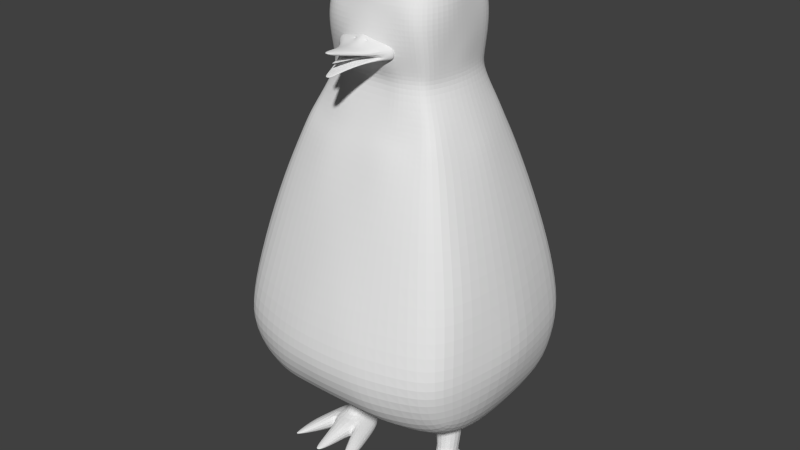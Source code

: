 # Source: prototype_pingouin_corp_pieds_bec.blend  (saved by Blender 2.65.0; exported with 4.5.12 LTS)
import bpy
from mathutils import Matrix  # noqa: F401  (used for matrix-valued properties, if any)

bpy.ops.wm.read_factory_settings(use_empty=True)
scene = bpy.context.scene
scene.name = 'Scene'

# ---- collections
col_collection_1 = bpy.data.collections.new('Collection 1'); scene.collection.children.link(col_collection_1)
col_collection_2 = bpy.data.collections.new('Collection 2'); scene.collection.children.link(col_collection_2)
col_collection_3 = bpy.data.collections.new('Collection 3'); scene.collection.children.link(col_collection_3)

# ---- materials (node trees are filled in below, after node groups)
mat_material = bpy.data.materials.new('Material')
mat_material.alpha_threshold = 0.0
mat_material.use_transparent_shadow = False
mat_material.roughness = 0.5
mat_material.line_color = (0.0, 0.0, 0.0, 1.0)

# ---- material node trees

# ---- world
world_world = bpy.data.worlds.new('World'); scene.world = world_world
world_world.color = (0.05088, 0.05088, 0.05088)
world_world.use_sun_shadow = False
world_world.sun_shadow_jitter_overblur = 0.0
world_world.cycles.sampling_method = 'MANUAL'
world_world.cycles.sample_map_resolution = 256

# ---- meshes
me_cube = bpy.data.meshes.new('Cube')
me_cube.from_pydata([(1.413, 0.7404, -2.778), (1.368, -1.185, -2.778), (0.0, 0.5263, 1.094), (0.0, -0.8095, 1.094), (0.5952, 0.3027, 2.011), (0.5863, -0.6432, 2.005), (0.6588, -0.6728, 1.094), (0.6357, 0.3612, 1.094), (0.0, 0.9409, -2.778), (0.0, -1.575, -2.778), (0.0, 0.5286, 2.011), (0.0, -0.8203, 2.03), (0.3503, 0.5263, 1.094), (0.3503, -0.8095, 1.094), (0.7382, 0.9409, -2.778), (0.7382, -1.575, -2.778), (0.3158, 0.4791, 2.011), (0.3158, -0.7784, 2.011), (0.0, -0.2217, -3.289), (0.693, -0.1416, 2.011), (0.7309, -0.1416, 1.094), (1.496, -0.2217, -2.778), (0.3158, -0.1416, 2.338), (0.5646, -0.2217, -3.939), (0.0, -0.1416, 2.346), (0.6648, 0.4001, 1.56), (0.6668, -0.7422, 1.56), (0.0, -0.923, 1.56), (0.0, 0.5702, 1.56), (0.3328, 0.5481, 1.56), (0.3328, -0.8742, 1.56), (0.7303, -0.1416, 1.56), (0.6542, 0.3629, 1.779), (0.6576, -0.7086, 1.779), (0.0, -0.8496, 1.789), (0.0, 0.5741, 1.779), (0.3245, 0.5559, 1.779), (0.3245, -0.8378, 1.779), (0.7121, -0.1416, 1.779), (1.179, 0.8735, -2.778), (1.179, -1.384, -2.778), (0.4782, 0.4144, 2.011), (0.4731, -0.7128, 2.007), (0.5162, 0.4303, 1.094), (0.54, -0.73, 1.094), (0.5041, -0.1416, 2.277), (1.179, -0.2217, -3.289), (0.5258, 0.4791, 1.56), (0.5375, -0.8276, 1.56), (0.5043, -0.8265, 1.779), (0.5162, 0.4943, 1.779), (0.1675, 0.5647, 1.779), (0.1675, -0.8477, 1.784), (0.1717, -0.9036, 1.56), (0.1717, 0.5571, 1.56), (0.4312, -1.575, -2.778), (0.4312, 0.9409, -2.778), (0.1808, -0.8095, 1.094), (0.1808, 0.5263, 1.094), (0.163, -0.1416, 2.342), (0.4312, -0.2217, -3.319), (0.163, -0.8042, 2.02), (0.163, 0.5119, 2.011), (0.0, 0.3824, -3.195), (0.7382, 0.3824, -3.195), (0.6997, 0.1197, 1.094), (1.496, 0.3824, -2.778), (0.6422, 0.08926, 2.011), (0.0, 0.2066, 2.261), (0.3158, 0.181, 2.257), (0.6963, 0.1633, 1.56), (0.682, 0.1658, 1.779), (0.5055, 0.1473, 2.246), (1.179, 0.3824, -3.195), (0.4312, 0.3824, -3.195), (0.163, 0.198, 2.259), (0.7531, 0.6722, 0.2112), (0.7152, -0.4245, 1.327), (1.032, 0.1695, 0.2112), (0.2449, 0.7474, 0.2112), (0.2449, -1.105, 0.2112), (0.163, -0.4857, 2.266), (0.5041, -0.4272, 2.255), (1.179, -0.8031, -3.195), (0.7315, -0.4455, 1.779), (0.0, -1.101, 0.2112), (0.9372, 0.5307, 0.2112), (0.9772, -0.9184, 0.2112), (0.0, 0.7474, 0.2112), (0.4312, -0.8031, -3.195), (0.0, -0.4965, 2.273), (0.6856, -0.3924, 2.008), (0.7228, -0.4072, 1.094), (1.496, -0.8031, -2.778), (0.7403, -0.4419, 1.56), (0.7382, -0.8031, -3.195), (0.0, -0.8031, -3.195), (0.3158, -0.4756, 2.26), (0.6293, -0.6762, 0.9509), (0.6429, 0.3172, 0.9509), (0.7616, -0.146, 0.9509), (0.3705, -0.8052, 0.9509), (0.0, -0.9361, 1.327), (0.7688, -1.01, 0.2112), (1.084, -0.1685, 0.2112), (0.4746, 0.73, 0.2112), (0.4746, -1.094, 0.2112), (0.0, 0.5588, 1.327), (0.3416, 0.5458, 1.327), (0.521, 0.4547, 1.327), (0.3705, 0.504, 0.9509), (0.5546, 0.4213, 0.9509), (0.1912, 0.4965, 0.9509), (0.7274, 0.1278, 0.9509), (1.056, -0.5031, 0.2112), (0.1912, -0.7926, 0.9509), (0.0, -0.793, 0.9509), (0.0, 0.5056, 0.9509), (0.7262, -0.4227, 0.9509), (0.5771, -0.7285, 0.9509), (0.6808, -0.7075, 1.327), (0.6502, 0.4031, 1.327), (0.7496, -0.1416, 1.327), (0.3416, -0.8753, 1.327), (0.698, 0.1415, 1.327), (0.1763, -0.9361, 1.327), (0.1763, 0.5504, 1.327), (0.5388, -0.789, 1.327), (0.1997, -0.9267, 0.5811), (0.0, -0.9307, 0.5811), (0.9239, -0.1569, 0.5811), (0.6614, 0.5124, 0.5811), (0.889, -0.4809, 0.5811), (0.8816, 0.1671, 0.5811), (0.0, 0.5906, 0.5811), (0.4164, 0.5898, 0.5811), (0.8144, 0.433, 0.5811), (0.4164, -0.9086, 0.5811), (0.8216, -0.7924, 0.5811), (0.6817, -0.8401, 0.5811), (0.1997, 0.5858, 0.5811), (0.0, 0.8906, -0.3494), (1.162, -1.089, -0.3494), (1.121, 0.69, -0.3494), (0.0, -1.316, -0.3494), (0.5036, -1.288, -0.3494), (1.27, -0.1788, -0.3494), (0.8768, -1.208, -0.3494), (0.2209, -1.309, -0.3494), (1.217, 0.2726, -0.3494), (0.8623, 0.8112, -0.3494), (1.247, -0.6219, -0.3494), (0.2209, 0.8906, -0.3494), (0.5036, 0.8784, -0.3494), (0.0, 1.082, -1.185), (1.377, -1.261, -1.185), (1.335, 0.873, -1.185), (0.0, -1.584, -1.185), (0.561, -1.529, -1.185), (1.509, -0.1938, -1.185), (1.021, -1.44, -1.185), (0.2239, -1.574, -1.185), (1.434, 0.3939, -1.185), (1.011, 1.025, -1.185), (1.484, -0.7654, -1.185), (0.2239, 1.082, -1.185), (0.561, 1.073, -1.185), (0.258, -1.779, -1.897), (1.166, -1.593, -1.897), (1.677, -0.205, -1.897), (0.6126, -1.731, -1.897), (0.258, 1.137, -1.897), (1.56, -0.8335, -1.897), (1.1, 1.1, -1.897), (1.552, 0.444, -1.897), (0.6126, 1.132, -1.897), (0.0, -1.775, -1.897), (1.439, 1.003, -1.87), (1.47, -1.398, -1.897), (0.0, 1.137, -1.897), (0.0, 1.162, -2.265), (1.455, -1.399, -2.265), (1.454, 0.9389, -2.265), (0.0, -1.823, -2.265), (0.6446, -1.772, -2.265), (1.659, -0.2101, -2.265), (1.193, -1.6, -2.265), (0.2821, -1.798, -2.265), (1.58, 0.4724, -2.265), (1.151, 1.086, -2.265), (1.585, -0.8694, -2.265), (0.2821, 1.162, -2.265), (0.6446, 1.159, -2.265), (0.7253, -0.9259, 0.3961), (0.9103, -0.8761, 0.3961), (0.4455, -0.9839, 0.3961), (0.884, 0.4575, 0.3961), (0.4455, 0.6599, 0.3961), (0.0, 0.669, 0.3961), (0.9567, 0.1683, 0.3961), (0.969, -0.492, 0.3961), (0.7073, 0.5923, 0.3961), (1.004, -0.1627, 0.3961), (0.0, -1.013, 0.3961), (0.2223, -1.014, 0.3961), (0.2223, 0.6666, 0.3961)], [], [(126, 58, 2, 107), (84, 91, 5, 33), (115, 57, 3, 116), (118, 92, 6, 98), (89, 55, 9, 96), (81, 90, 11, 61), (52, 61, 11, 34), (191, 56, 8, 180), (109, 43, 12, 108), (119, 44, 13, 101), (83, 40, 15, 95), (82, 97, 17, 42), (49, 42, 17, 37), (189, 39, 14, 192), (75, 68, 24, 59), (71, 67, 19, 38), (74, 60, 18, 63), (72, 69, 22, 45), (113, 65, 20, 100), (73, 46, 23, 64), (51, 54, 28, 35), (77, 94, 26, 120), (125, 53, 27, 102), (50, 47, 29, 36), (127, 48, 30, 123), (124, 70, 31, 122), (94, 84, 33, 26), (53, 52, 34, 27), (48, 49, 37, 30), (70, 71, 38, 31), (62, 51, 35, 10), (41, 50, 36, 16), (121, 7, 43, 109), (98, 6, 44, 119), (93, 1, 40, 83), (91, 82, 42, 5), (33, 5, 42, 49), (182, 0, 39, 189), (67, 72, 45, 19), (66, 21, 46, 73), (32, 25, 47, 50), (120, 26, 48, 127), (26, 33, 49, 48), (4, 32, 50, 41), (95, 15, 55, 89), (97, 81, 61, 17), (37, 17, 61, 52), (123, 30, 53, 125), (16, 36, 51, 62), (192, 14, 56, 191), (64, 23, 60, 74), (108, 12, 58, 126), (30, 37, 52, 53), (36, 29, 54, 51), (101, 13, 57, 115), (69, 75, 59, 22), (62, 10, 68, 75), (32, 4, 67, 71), (56, 74, 63, 8), (41, 16, 69, 72), (99, 7, 65, 113), (39, 73, 64, 14), (121, 25, 70, 124), (25, 32, 71, 70), (4, 41, 72, 67), (0, 66, 73, 39), (14, 64, 74, 56), (16, 62, 75, 69), (25, 121, 109, 47), (19, 45, 82, 91), (143, 86, 78, 149), (57, 125, 102, 3), (47, 109, 108, 29), (60, 89, 96, 18), (147, 103, 106, 145), (59, 24, 90, 81), (38, 19, 91, 84), (100, 20, 92, 118), (122, 31, 94, 77), (21, 93, 83, 46), (6, 120, 127, 44), (23, 95, 89, 60), (31, 38, 84, 94), (22, 59, 81, 97), (29, 108, 126, 54), (65, 124, 122, 20), (45, 22, 97, 82), (46, 83, 95, 23), (205, 79, 88, 198), (149, 78, 104, 146), (139, 119, 101, 137), (7, 121, 124, 65), (13, 123, 125, 57), (132, 118, 98, 138), (44, 127, 123, 13), (20, 122, 77, 92), (146, 104, 114, 151), (197, 105, 79, 205), (128, 115, 116, 129), (54, 126, 107, 28), (92, 77, 120, 6), (138, 98, 119, 139), (148, 80, 85, 144), (142, 87, 103, 147), (151, 114, 87, 142), (196, 86, 76, 201), (145, 106, 80, 148), (130, 100, 118, 132), (137, 101, 115, 128), (133, 113, 100, 130), (201, 76, 105, 197), (58, 112, 117, 2), (136, 99, 113, 133), (7, 99, 111, 43), (43, 111, 110, 12), (12, 110, 112, 58), (112, 140, 134, 117), (193, 139, 137, 195), (200, 132, 138, 194), (110, 135, 140, 112), (204, 128, 129, 203), (194, 138, 139, 193), (99, 136, 131, 111), (202, 130, 132, 200), (195, 137, 128, 204), (199, 133, 130, 202), (111, 131, 135, 110), (196, 136, 133, 199), (79, 152, 141, 88), (76, 150, 153, 105), (86, 143, 150, 76), (105, 153, 152, 79), (156, 143, 149, 162), (160, 147, 145, 158), (162, 149, 146, 159), (159, 146, 151, 164), (161, 148, 144, 157), (155, 142, 147, 160), (164, 151, 142, 155), (158, 145, 148, 161), (152, 165, 154, 141), (150, 163, 166, 153), (143, 156, 163, 150), (153, 166, 165, 152), (177, 156, 162, 174), (168, 160, 158, 170), (174, 162, 159, 169), (169, 159, 164, 172), (167, 161, 157, 176), (178, 155, 160, 168), (172, 164, 155, 178), (170, 158, 161, 167), (182, 177, 174, 188), (187, 167, 176, 183), (188, 174, 169, 185), (163, 173, 175, 166), (190, 172, 178, 181), (181, 178, 168, 186), (184, 170, 167, 187), (156, 177, 173, 163), (166, 175, 171, 165), (185, 169, 172, 190), (186, 168, 170, 184), (165, 171, 179, 154), (171, 191, 180, 179), (173, 189, 192, 175), (177, 182, 189, 173), (175, 192, 191, 171), (0, 182, 188, 66), (55, 187, 183, 9), (66, 188, 185, 21), (93, 190, 181, 1), (1, 181, 186, 40), (15, 184, 187, 55), (21, 185, 190, 93), (40, 186, 184, 15), (87, 194, 193, 103), (103, 193, 195, 106), (136, 196, 201, 131), (135, 197, 205, 140), (104, 202, 200, 114), (140, 205, 198, 134), (114, 200, 194, 87), (86, 196, 199, 78), (106, 195, 204, 80), (131, 201, 197, 135), (80, 204, 203, 85), (78, 199, 202, 104)])
me_cube.materials.append(mat_material)
me_cube.use_remesh_preserve_volume = False
me_cube.use_remesh_preserve_attributes = False
me_cube.use_mirror_vertex_groups = False
me_cube.update()
me_cube_002 = bpy.data.meshes.new('Cube.002')
me_cube_002.from_pydata([(-1.136, -0.434, -0.4438), (-0.7301, 0.997, -0.6435), (0.7109, 0.997, -0.6435), (1.184, -0.4049, -0.4508), (-1.136, -0.434, -0.05455), (-0.7301, 0.997, 0.5153), (0.7109, 0.997, 0.5153), (1.184, -0.4049, -0.04756), (0.4125, 1.102, 1.444), (0.3571, 0.997, -0.8527), (0.1342, -0.5347, -0.02485), (0.1917, -0.5347, -0.5123), (-0.156, -0.5347, -0.5123), (-0.3827, 1.102, 1.444), (-0.1082, -0.5347, -0.02485), (-0.3214, 0.997, -0.8527), (-1.0, 0.3365, 0.4459), (-1.0, 0.3365, -1.0), (1.0, 0.3365, 0.4923), (1.0, 0.3365, -1.0), (0.3571, 0.1772, -1.0), (0.4125, 0.1772, 1.213), (-0.3214, 0.1772, -1.0), (-0.3827, 0.1772, 1.213), (0.4851, 0.997, 1.0), (0.9271, -0.4617, -0.4508), (0.4297, 0.997, -0.8527), (0.9271, -0.4617, 0.02863), (0.4297, 0.1772, -1.0), (0.4851, 0.1772, 1.206), (-0.3779, 0.1772, -1.0), (-0.4392, 0.1772, 1.184), (-0.8926, -0.4805, -0.4438), (-0.4392, 0.997, 1.0), (-0.8926, -0.4805, 0.02164), (-0.3779, 0.997, -0.8527), (0.04996, -0.6588, -0.1977), (0.06665, -0.6588, -0.3394), (-0.03437, -0.6588, -0.3394), (-0.02049, -0.6588, -0.1977), (1.162, -0.5579, -0.2953), (1.162, -0.5579, -0.1762), (1.086, -0.5747, -0.2953), (1.086, -0.5747, -0.1536), (-1.098, -0.5882, -0.2726), (-1.098, -0.5882, -0.1952), (-1.05, -0.5974, -0.2726), (-1.05, -0.5974, -0.1801), (-0.3764, 1.134, -0.3468), (0.3773, 1.134, -0.3468), (-0.3764, 1.134, 0.2593), (0.3773, 1.134, 0.2593), (0.1471, 1.192, 0.5128), (0.1471, 1.192, -0.5332), (-0.1175, 1.192, 0.5128), (-0.1175, 1.192, -0.5332), (0.2302, 1.175, 0.5128), (0.2302, 1.175, -0.5332), (-0.1922, 1.175, 0.5128), (-0.1922, 1.175, -0.5332), (0.3071, 1.1, 1.631), (-0.289, 1.1, 1.631), (0.3071, 0.6694, 1.341), (-0.289, 0.6694, 1.341), (0.714, 1.298, 8.143), (-0.696, 1.298, 8.143), (0.714, 0.5279, 8.507), (-0.696, 0.5279, 8.507), (0.3244, -0.107, -0.8858), (0.2893, -0.107, 0.7169), (-0.2882, -0.107, -0.8858), (-0.259, -0.107, 0.7169), (-1.141, -0.04484, -0.9114), (-1.141, -0.04484, 0.3164), (-0.562, -0.07592, -0.9114), (-0.562, -0.07592, 0.861), (0.6236, -0.0664, 0.8215), (0.6236, -0.0664, -0.8771), (1.147, -0.03044, -0.8771), (1.147, -0.03044, 0.3218)], [], [(16, 5, 1, 17), (15, 35, 59, 55), (79, 7, 3, 78), (32, 34, 47, 46), (28, 26, 2, 19), (31, 33, 5, 16), (26, 9, 53, 57), (22, 15, 9, 20), (29, 24, 8, 21), (12, 11, 37, 38), (1, 5, 50, 48), (30, 35, 15, 22), (13, 23, 63, 61), (73, 16, 17, 72), (6, 18, 19, 2), (77, 28, 19, 78), (75, 31, 16, 73), (70, 22, 20, 68), (69, 21, 23, 71), (8, 24, 56, 52), (20, 9, 26, 28), (27, 25, 42, 43), (18, 6, 24, 29), (79, 18, 29, 76), (23, 13, 33, 31), (17, 1, 35, 30), (72, 17, 30, 74), (2, 26, 57, 49), (28, 29, 21, 20), (31, 30, 22, 23), (69, 10, 11, 68), (76, 29, 28, 77), (75, 34, 32, 74), (71, 70, 12, 14), (36, 39, 38, 37), (11, 10, 36, 37), (10, 14, 39, 36), (14, 12, 38, 39), (41, 43, 42, 40), (7, 27, 43, 41), (25, 3, 40, 42), (3, 7, 41, 40), (47, 45, 44, 46), (34, 4, 45, 47), (4, 0, 44, 45), (0, 32, 46, 44), (56, 51, 49, 57), (54, 52, 53, 55), (58, 54, 55, 59), (52, 56, 57, 53), (50, 58, 59, 48), (33, 13, 54, 58), (9, 15, 55, 53), (24, 6, 51, 56), (13, 8, 52, 54), (6, 2, 49, 51), (5, 33, 58, 50), (35, 1, 48, 59), (63, 62, 66, 67), (23, 21, 62, 63), (21, 8, 60, 62), (8, 13, 61, 60), (66, 64, 65, 67), (60, 61, 65, 64), (62, 60, 64, 66), (61, 63, 67, 65), (12, 70, 68, 11), (10, 69, 71, 14), (21, 69, 68, 20), (23, 22, 70, 71), (31, 75, 74, 30), (7, 79, 76, 27), (25, 77, 78, 3), (27, 76, 77, 25), (34, 75, 73, 4), (4, 73, 72, 0), (18, 79, 78, 19), (0, 72, 74, 32)])
me_cube_002.use_remesh_preserve_volume = False
me_cube_002.use_remesh_preserve_attributes = False
me_cube_002.use_mirror_vertex_groups = False
me_cube_002.update()
me_cube_001 = bpy.data.meshes.new('Cube.001')
me_cube_001.from_pydata([(-1.136, -0.434, -0.4438), (-0.7301, 0.997, -0.6435), (0.7109, 0.997, -0.6435), (1.184, -0.4049, -0.4508), (-1.136, -0.434, -0.05455), (-0.7301, 0.997, 0.5153), (0.7109, 0.997, 0.5153), (1.184, -0.4049, -0.04756), (0.4125, 1.102, 1.444), (0.3571, 0.997, -0.8527), (0.1342, -0.5347, -0.02485), (0.1917, -0.5347, -0.5123), (-0.156, -0.5347, -0.5123), (-0.3827, 1.102, 1.444), (-0.1082, -0.5347, -0.02485), (-0.3214, 0.997, -0.8527), (-1.0, 0.3365, 0.4459), (-1.0, 0.3365, -1.0), (1.0, 0.3365, 0.4923), (1.0, 0.3365, -1.0), (0.3571, 0.1772, -1.0), (0.4125, 0.1772, 1.213), (-0.3214, 0.1772, -1.0), (-0.3827, 0.1772, 1.213), (0.4851, 0.997, 1.0), (0.9271, -0.4617, -0.4508), (0.4297, 0.997, -0.8527), (0.9271, -0.4617, 0.02863), (0.4297, 0.1772, -1.0), (0.4851, 0.1772, 1.206), (-0.3779, 0.1772, -1.0), (-0.4392, 0.1772, 1.184), (-0.8926, -0.4805, -0.4438), (-0.4392, 0.997, 1.0), (-0.8926, -0.4805, 0.02164), (-0.3779, 0.997, -0.8527), (0.04996, -0.6588, -0.1977), (0.06665, -0.6588, -0.3394), (-0.03437, -0.6588, -0.3394), (-0.02049, -0.6588, -0.1977), (1.162, -0.5579, -0.2953), (1.162, -0.5579, -0.1762), (1.086, -0.5747, -0.2953), (1.086, -0.5747, -0.1536), (-1.098, -0.5882, -0.2726), (-1.098, -0.5882, -0.1952), (-1.05, -0.5974, -0.2726), (-1.05, -0.5974, -0.1801), (-0.3764, 1.134, -0.3468), (0.3773, 1.134, -0.3468), (-0.3764, 1.134, 0.2593), (0.3773, 1.134, 0.2593), (0.1471, 1.192, 0.5128), (0.1471, 1.192, -0.5332), (-0.1175, 1.192, 0.5128), (-0.1175, 1.192, -0.5332), (0.2302, 1.175, 0.5128), (0.2302, 1.175, -0.5332), (-0.1922, 1.175, 0.5128), (-0.1922, 1.175, -0.5332), (0.3071, 1.1, 1.631), (-0.289, 1.1, 1.631), (0.3071, 0.6694, 1.341), (-0.289, 0.6694, 1.341), (0.714, 1.298, 8.143), (-0.696, 1.298, 8.143), (0.714, 0.5279, 8.507), (-0.696, 0.5279, 8.507), (0.3244, -0.107, -0.8858), (0.2893, -0.107, 0.7169), (-0.2882, -0.107, -0.8858), (-0.259, -0.107, 0.7169), (-1.141, -0.04484, -0.9114), (-1.141, -0.04484, 0.3164), (-0.562, -0.07592, -0.9114), (-0.562, -0.07592, 0.861), (0.6236, -0.0664, 0.8215), (0.6236, -0.0664, -0.8771), (1.147, -0.03044, -0.8771), (1.147, -0.03044, 0.3218)], [], [(16, 5, 1, 17), (15, 35, 59, 55), (79, 7, 3, 78), (32, 34, 47, 46), (28, 26, 2, 19), (31, 33, 5, 16), (26, 9, 53, 57), (22, 15, 9, 20), (29, 24, 8, 21), (12, 11, 37, 38), (1, 5, 50, 48), (30, 35, 15, 22), (13, 23, 63, 61), (73, 16, 17, 72), (6, 18, 19, 2), (77, 28, 19, 78), (75, 31, 16, 73), (70, 22, 20, 68), (69, 21, 23, 71), (8, 24, 56, 52), (20, 9, 26, 28), (27, 25, 42, 43), (18, 6, 24, 29), (79, 18, 29, 76), (23, 13, 33, 31), (17, 1, 35, 30), (72, 17, 30, 74), (2, 26, 57, 49), (28, 29, 21, 20), (31, 30, 22, 23), (69, 10, 11, 68), (76, 29, 28, 77), (75, 34, 32, 74), (71, 70, 12, 14), (36, 39, 38, 37), (11, 10, 36, 37), (10, 14, 39, 36), (14, 12, 38, 39), (41, 43, 42, 40), (7, 27, 43, 41), (25, 3, 40, 42), (3, 7, 41, 40), (47, 45, 44, 46), (34, 4, 45, 47), (4, 0, 44, 45), (0, 32, 46, 44), (56, 51, 49, 57), (54, 52, 53, 55), (58, 54, 55, 59), (52, 56, 57, 53), (50, 58, 59, 48), (33, 13, 54, 58), (9, 15, 55, 53), (24, 6, 51, 56), (13, 8, 52, 54), (6, 2, 49, 51), (5, 33, 58, 50), (35, 1, 48, 59), (63, 62, 66, 67), (23, 21, 62, 63), (21, 8, 60, 62), (8, 13, 61, 60), (66, 64, 65, 67), (60, 61, 65, 64), (62, 60, 64, 66), (61, 63, 67, 65), (12, 70, 68, 11), (10, 69, 71, 14), (21, 69, 68, 20), (23, 22, 70, 71), (31, 75, 74, 30), (7, 79, 76, 27), (25, 77, 78, 3), (27, 76, 77, 25), (34, 75, 73, 4), (4, 73, 72, 0), (18, 79, 78, 19), (0, 72, 74, 32)])
me_cube_001.use_remesh_preserve_volume = False
me_cube_001.use_remesh_preserve_attributes = False
me_cube_001.use_mirror_vertex_groups = False
me_cube_001.update()
me_cube_004 = bpy.data.meshes.new('Cube.004')
me_cube_004.from_pydata([(-0.3195, -1.0, -2.332), (-2.781, 1.196, -0.9371), (2.789, 1.196, -0.9101), (0.3195, -1.0, -2.332), (-0.3195, -1.0, 1.769), (-2.715, 1.196, 1.5), (2.715, 1.196, 1.5), (0.3195, -1.0, 1.769), (-2.894, 1.196, 0.6), (-0.3195, -1.0, 1.372), (2.894, 1.196, 0.6), (0.3195, -1.0, 1.372), (-1.343, 0.5229, 1.0), (-1.374, 0.6587, -1.0), (1.343, 0.5229, 1.0), (1.374, 0.6587, -1.0), (-2.085, 0.8526, -0.2), (2.085, 0.8526, -0.2), (-2.085, 0.8526, -0.4), (2.085, 0.8526, -0.4), (-0.3195, -1.0, -2.127), (0.3195, -1.0, -2.127), (2.894, 1.196, 0.04306), (-2.894, 1.196, 0.07112), (0.0, 1.196, 2.884), (0.0, 1.196, -1.316), (0.0, -1.065, 1.972), (0.0, -1.065, -2.332), (0.0, -1.065, 1.377), (0.0, -1.065, -2.127), (0.0, 0.5229, 1.437), (0.0, 0.7639, -0.8571), (0.0, 0.9247, -0.2414), (0.0, 0.9247, -0.3581), (0.0, -0.2386, -1.595), (0.0, -0.2386, -1.243), (-0.7049, -0.2386, -1.243), (0.7049, -0.2386, -1.666), (-0.7049, -0.2386, 1.385), (0.7049, -0.2386, 0.5655), (-0.7049, -0.2386, 0.5655), (0.7049, -0.2386, 1.385), (0.0, -0.2386, 0.5677), (0.0, -0.2386, 1.704), (-0.7049, -0.2386, -1.666), (0.7049, -0.2386, -1.243), (0.06317, -0.7413, -0.3177), (-0.06317, -0.7413, -0.3177), (0.06317, -0.7413, -0.2817), (-0.06317, -0.7413, -0.2817), (0.0, -0.7596, -0.3177), (0.0, -0.7596, -0.2817), (0.9167, 0.9164, -0.2419), (0.0, 0.9095, -0.2419), (-0.9167, 0.9164, -0.3576), (-0.9167, 0.9164, -0.2419), (0.0, 0.9095, -0.3576), (0.9167, 0.9164, -0.3576), (-1.857, 0.8593, 1.25), (1.351, 1.195, 2.193), (1.857, 0.8593, 1.25), (-0.5, 0.5229, 1.218), (-1.351, 1.195, 2.193), (0.5, 0.5229, 1.218), (0.0007642, 0.8599, 2.159), (-0.6854, 0.9152, 1.852), (0.6794, 0.9202, 1.861), (0.6644, 1.189, 2.536), (-0.6644, 1.189, 2.536), (0.0, 1.027, 2.522), (-0.4416, 0.915, 1.976), (-0.7474, 1.003, 2.081), (0.454, 0.92, 1.976), (0.7399, 1.001, 2.076), (0.5304, 1.001, 2.181), (-0.5262, 1.003, 2.193), (-0.6608, 1.005, 1.837), (0.6579, 1.004, 1.845), (-0.4925, 1.005, 1.923), (-0.7385, 1.016, 2.021), (0.4986, 1.004, 1.926), (0.7314, 1.013, 2.019), (0.5353, 1.013, 2.117), (-0.5314, 1.016, 2.125), (-2.781, 1.506, -0.9352), (2.789, 1.506, -0.9082), (-2.715, 1.506, 1.502), (2.715, 1.506, 1.502), (-2.894, 1.506, 0.6019), (2.894, 1.506, 0.6019), (2.894, 1.506, 0.04494), (-2.894, 1.506, 0.073), (1.317e-06, 1.506, 2.886), (1.317e-06, 1.506, -1.314), (1.317e-06, 1.506, 0.8158), (1.317e-06, 1.506, -0.04415), (1.351, 1.505, 2.195), (-1.351, 1.505, 2.195), (0.6644, 1.5, 2.537), (-0.6644, 1.5, 2.538)], [], [(18, 23, 1, 13), (62, 68, 99, 97), (45, 21, 3, 37), (29, 20, 0, 27), (31, 25, 2, 15), (65, 71, 62, 5, 58), (12, 58, 5, 8, 16), (2, 25, 93, 85), (41, 7, 11, 39), (26, 4, 9, 28), (6, 10, 89, 87), (22, 19, 15, 2), (36, 18, 13, 44), (6, 60, 14, 17, 10), (16, 8, 23, 18), (10, 17, 19, 22), (43, 30, 61, 12, 38), (34, 31, 15, 37), (38, 12, 16, 40), (52, 53, 51, 48), (42, 39, 11, 28), (35, 36, 20, 29), (67, 59, 96, 98), (21, 29, 27, 3), (13, 1, 25, 31), (74, 67, 24, 69), (1, 23, 91, 84), (7, 26, 28, 11), (5, 62, 97, 86), (41, 14, 63, 30, 43), (44, 13, 31, 34), (57, 52, 48, 46), (40, 42, 28, 9), (45, 35, 29, 21), (27, 34, 37, 3), (48, 51, 50, 46), (19, 33, 35, 45), (20, 36, 44, 0), (7, 41, 43, 26), (14, 41, 39, 17), (26, 43, 38, 4), (0, 44, 34, 27), (51, 49, 47, 50), (55, 54, 47, 49), (16, 32, 42, 40), (19, 45, 37, 15), (32, 17, 39, 42), (33, 18, 36, 35), (56, 57, 46, 50), (54, 56, 50, 47), (53, 55, 49, 51), (4, 38, 40, 9), (17, 32, 53, 52), (19, 17, 52, 57), (16, 18, 54, 55), (33, 19, 57, 56), (18, 33, 56, 54), (32, 16, 55, 53), (61, 65, 58, 12), (30, 64, 70, 65, 61), (75, 68, 62, 71), (63, 66, 72, 64, 30), (14, 60, 66, 63), (60, 6, 59, 73, 66), (72, 74, 69, 64), (72, 66, 77, 80), (73, 59, 67, 74), (71, 65, 76, 79), (64, 69, 75, 70), (69, 24, 68, 75), (77, 81, 82, 80), (78, 83, 79, 76), (73, 74, 82, 81), (75, 71, 79, 83), (65, 70, 78, 76), (70, 75, 83, 78), (66, 73, 81, 77), (74, 72, 80, 82), (95, 90, 85, 93), (92, 98, 96, 87, 89, 94), (94, 89, 90, 95), (91, 95, 93, 84), (86, 97, 99, 92, 94, 88), (88, 94, 95, 91), (68, 24, 92, 99), (59, 6, 87, 96), (22, 2, 85, 90), (10, 22, 90, 89), (8, 5, 86, 88), (24, 67, 98, 92), (25, 1, 84, 93), (23, 8, 88, 91)])
me_cube_004.use_remesh_preserve_volume = False
me_cube_004.use_remesh_preserve_attributes = False
me_cube_004.use_mirror_vertex_groups = False
me_cube_004.update()

# ---- objects
ob_corp = bpy.data.objects.new('corp', me_cube)
ob_pate_droite = bpy.data.objects.new('pate_droite', me_cube_002)
ob_pate_guache = bpy.data.objects.new('pate_guache', me_cube_001)
ob_bec = bpy.data.objects.new('bec', me_cube_004)

# ---- transforms, parenting, visibility, modifiers, constraints
ob_corp.location = (0.0, 2.0, 11.0)
ob_corp.scale = (2.739, 2.716, 2.683)
ob_corp.lock_rotations_4d = False
ob_corp.empty_display_type = 'ARROWS'
ob_corp.lineart.crease_threshold = 0.0
_m = ob_corp.modifiers.new('Mirror', 'MIRROR')
_m.use_clip = True
_m = ob_corp.modifiers.new('Subsurf', 'SUBSURF')
_m.uv_smooth = 'PRESERVE_CORNERS'
_m.quality = 2
_m.show_only_control_edges = False
ob_pate_droite.location = (-2.0, 0.0, 0.0)
ob_pate_droite.rotation_euler = (0.0, 0.05236, 0.0)
ob_pate_droite.scale = (1.0, 1.521, 0.3115)
ob_pate_droite.lineart.crease_threshold = 0.0
_m = ob_pate_droite.modifiers.new('Subsurf', 'SUBSURF')
_m.uv_smooth = 'PRESERVE_CORNERS'
_m.quality = 2
_m.show_only_control_edges = False
ob_pate_guache.location = (2.0, 0.0, 0.0)
ob_pate_guache.rotation_euler = (0.0, -0.06109, 0.0)
ob_pate_guache.scale = (1.0, 1.521, 0.3115)
ob_pate_guache.lineart.crease_threshold = 0.0
_m = ob_pate_guache.modifiers.new('Subsurf', 'SUBSURF')
_m.uv_smooth = 'PRESERVE_CORNERS'
_m.quality = 2
_m.show_only_control_edges = False
ob_bec.location = (0.0, -1.28, 14.57)
ob_bec.scale = (0.3532, 0.7064, 0.1766)
ob_bec.lineart.crease_threshold = 0.0
_m = ob_bec.modifiers.new('Subsurf', 'SUBSURF')
_m.uv_smooth = 'PRESERVE_CORNERS'
_m.quality = 2
_m.show_only_control_edges = False

# ---- collection membership
col_collection_1.objects.link(ob_corp)
col_collection_2.objects.link(ob_pate_droite)
col_collection_2.objects.link(ob_pate_guache)
col_collection_3.objects.link(ob_bec)

# ---- scene / render settings (as saved in the file)
scene.frame_start = 1; scene.frame_end = 250; scene.frame_set(1)
scene.render.engine = 'BLENDER_EEVEE_NEXT'
scene.render.image_settings.color_mode = 'RGB'
scene.render.image_settings.compression = 90
scene.render.resolution_percentage = 50
scene.render.dither_intensity = 0.0
scene.render.bake_margin = 2
scene.render.bake_bias = 0.0
scene.cycles.use_denoising = False
scene.cycles.samples = 10
scene.cycles.sampling_pattern = 'TABULATED_SOBOL'
scene.cycles.light_sampling_threshold = 0.0
scene.cycles.use_adaptive_sampling = False
scene.cycles.use_light_tree = False
scene.cycles.blur_glossy = 0.0
scene.cycles.volume_bounces = 1
scene.cycles.pixel_filter_type = 'GAUSSIAN'
scene.cycles.sample_clamp_indirect = 0.0
scene.view_settings.view_transform = 'Standard'
bpy.context.view_layer.update()

# ---- added for rendering (the .blend has no active camera and no usable light): camera, sun
cam_auto = bpy.data.cameras.new('AutoCamera')
cam_auto.lens = 50.0
cam_auto.sensor_width = 36.0
cam_auto.clip_end = 1000.0
ob_auto_camera = bpy.data.objects.new('AutoCamera', cam_auto)
scene.collection.objects.link(ob_auto_camera)
ob_auto_camera.location = (19.8981, -22.7751, 24.3755)
ob_auto_camera.rotation_euler = (1.09748, -7.21219e-08, 0.694738)
scene.camera = ob_auto_camera
light_auto_sun = bpy.data.lights.new('AutoSun', 'SUN')
light_auto_sun.energy = 3.0
light_auto_sun.angle = 0.0523599
ob_auto_sun = bpy.data.objects.new('AutoSun', light_auto_sun)
scene.collection.objects.link(ob_auto_sun)
ob_auto_sun.rotation_euler = (0.872665, 0.174533, 0.523599)
bpy.context.view_layer.update()
